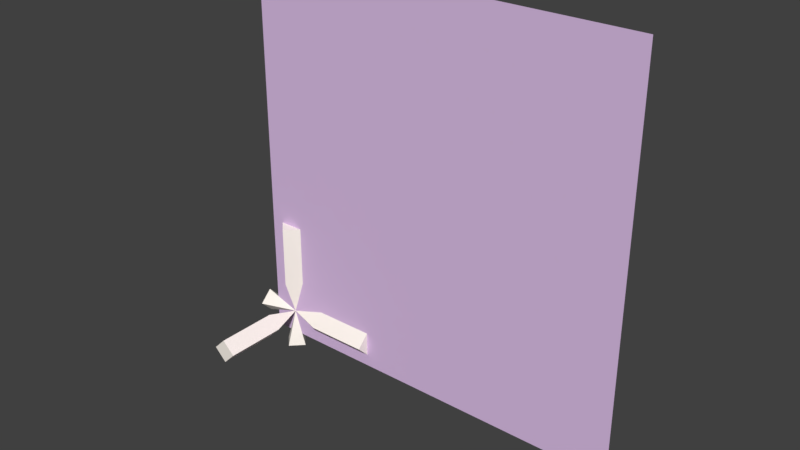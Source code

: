# Source: vgui_arrows.blend  (saved by Blender 2.79.0; exported with 4.5.12 LTS)
import bpy
from mathutils import Matrix  # noqa: F401  (used for matrix-valued properties, if any)

bpy.ops.wm.read_factory_settings(use_empty=True)
scene = bpy.context.scene
scene.name = 'vgui_arrows_ref'

# ---- collections
col_collection_1 = bpy.data.collections.new('Collection 1'); scene.collection.children.link(col_collection_1)

# ---- materials (node trees are filled in below, after node groups)
mat_vgui_arrows = bpy.data.materials.new('vgui_arrows')
mat_vgui_arrows.alpha_threshold = 0.0
mat_vgui_arrows.use_transparent_shadow = False
mat_vgui_arrows.diffuse_color = (0.7139, 0.5171, 0.7947, 1.0)
mat_vgui_arrows.roughness = 0.5
mat_axis_helper = bpy.data.materials.new('axis_helper')
mat_axis_helper.alpha_threshold = 0.0
mat_axis_helper.use_transparent_shadow = False
mat_axis_helper.diffuse_color = (0.999, 0.933, 0.8556, 1.0)
mat_axis_helper.roughness = 0.5

# ---- material node trees

# ---- world
world_world = bpy.data.worlds.new('World'); scene.world = world_world
world_world.color = (0.05088, 0.05088, 0.05088)
world_world.use_sun_shadow = False
world_world.sun_shadow_jitter_overblur = 0.0
world_world.cycles.sampling_method = 'MANUAL'

# ---- meshes
me_vgui_arrows_ref = bpy.data.meshes.new('vgui_arrows_ref')
me_vgui_arrows_ref.from_pydata([(8.0, 0.0, 1.0), (8.0, 0.0, -1.0), (8.0, -1.0, 0.0), (8.0, 1.0, 0.0), (3.0, 0.0, -1.0), (3.0, 1.0, 0.0), (-1.0, 3.0, 0.0), (1.0, 3.0, 0.0), (0.0, 3.0, -1.0), (0.0, 3.0, 1.0), (0.0, 0.0, 0.0), (0.0, 1.0, 8.0), (0.0, -1.0, 3.0), (-1.0, 0.0, 8.0), (0.0, 1.0, 3.0), (0.0, -1.0, 8.0), (1.0, 0.0, 8.0), (1.0, 0.0, 3.0), (-1.0, 0.0, 3.0), (-3.0, -1.0, 0.0), (-3.0, 0.0, 1.0), (-3.0, 0.0, -1.0), (-3.0, 1.0, 0.0), (3.0, 0.0, 1.0), (3.0, -1.0, 0.0), (-1.0, -8.0, 0.0), (0.0, -8.0, -1.0), (-1.0, -3.0, 0.0), (1.0, -8.0, 0.0), (0.0, -8.0, 1.0), (0.0, -3.0, -1.0), (0.0, -3.0, 1.0), (1.0, -3.0, 0.0), (-2.0, 0.0, -2.0), (30.0, 0.0, -2.0), (-2.0, 0.0, 30.0), (30.0, 0.0, 30.0), (0.0, -1.0, -3.0), (0.0, 1.0, -3.0), (0.0, 0.0, 0.0), (1.0, 0.0, -3.0), (-1.0, 0.0, -3.0)], [], [(15, 16, 11, 13), (14, 18, 13, 11), (32, 31, 29, 28), (7, 8, 6, 9), (26, 25, 27, 30), (12, 17, 16, 15), (10, 7, 9), (10, 8, 7), (10, 9, 6), (6, 8, 10), (19, 20, 22, 21), (17, 14, 11, 16), (1, 3, 0, 2), (5, 23, 0, 3), (25, 29, 31, 27), (1, 2, 24, 4), (10, 18, 14), (12, 18, 10), (17, 12, 10), (10, 14, 17), (2, 0, 23, 24), (10, 19, 21), (20, 19, 10), (10, 22, 20), (10, 21, 22), (10, 24, 23), (10, 4, 24), (5, 4, 10), (10, 23, 5), (4, 5, 3, 1), (18, 12, 15, 13), (28, 29, 25, 26), (10, 27, 31), (32, 30, 10), (10, 31, 32), (10, 30, 27), (33, 34, 36, 35), (30, 32, 28, 26), (39, 40, 38), (37, 40, 39), (39, 41, 37), (39, 38, 41), (38, 40, 37, 41)])
me_vgui_arrows_ref.polygons.foreach_set('use_smooth', [1, 1, 1, 1, 1, 1, 1, 1, 1, 1, 1, 1, 1, 1, 1, 1, 1, 1, 1, 1, 1, 1, 1, 1, 1, 1, 1, 1, 1, 1, 1, 1, 1, 1, 1, 1, 0, 1, 1, 1, 1, 1, 1])
me_vgui_arrows_ref.polygons.foreach_set('material_index', [1, 1, 1, 1, 1, 1, 1, 1, 1, 1, 1, 1, 1, 1, 1, 1, 1, 1, 1, 1, 1, 1, 1, 1, 1, 1, 1, 1, 1, 1, 1, 1, 1, 1, 1, 1, 0, 1, 1, 1, 1, 1, 1])
_uv = me_vgui_arrows_ref.uv_layers.new(name='UVMap')
_uv.uv.foreach_set('vector', [0.75, 0.0625, 0.9375, 0.0625, 0.9375, 0.9375, 0.75, 0.9375, 0.75, 0.0625, 0.9375, 0.0625, 0.9375, 0.9375, 0.75, 0.9375, 0.2576, 0.6122, 0.2062, 0.7144, 0.2045, 0.6516, 0.2243, 0.6108, 0.007507, 0.2463, 0.06382, 0.1551, 0.1153, 0.2574, 0.0576, 0.3597, 0.2022, 0.5726, 0.1825, 0.6151, 0.1498, 0.6232, 0.1999, 0.5099, 0.75, 0.0625, 0.9375, 0.0625, 0.9375, 0.9375, 0.75, 0.9375, 0.2681, 0.418, 0.007507, 0.2463, 0.0576, 0.3597, 0.2681, 0.418, 0.06382, 0.1551, 0.007507, 0.2463, 0.2681, 0.418, 0.0576, 0.3597, 0.1153, 0.2574, 0.1153, 0.2574, 0.06382, 0.1551, 0.2681, 0.418, 0.6658, 0.03711, 0.6398, 0.9639, 0.3433, 0.03465, 0.6658, 0.03711, 0.75, 0.0625, 0.9375, 0.0625, 0.9375, 0.9375, 0.75, 0.9375, 0.6658, 0.03711, 0.6398, 0.9639, 0.3433, 0.03465, 0.6658, 0.03711, 0.6658, 0.03711, 0.6398, 0.9639, 0.3433, 0.03465, 0.6658, 0.03711, 0.1825, 0.6151, 0.2045, 0.6516, 0.2062, 0.7144, 0.1498, 0.6232, 0.6658, 0.03711, 0.6398, 0.9639, 0.3433, 0.03465, 0.6658, 0.03711, 0.75, 0.0625, 0.9375, 0.0625, 0.9375, 0.9375, 0.75, 0.0625, 0.9375, 0.0625, 0.9375, 0.9375, 0.75, 0.0625, 0.9375, 0.0625, 0.9375, 0.9375, 0.75, 0.0625, 0.9375, 0.0625, 0.9375, 0.9375, 0.6658, 0.03711, 0.6398, 0.9639, 0.3433, 0.03465, 0.6658, 0.03711, 0.3433, 0.03465, 0.6658, 0.03711, 0.6398, 0.9639, 0.3433, 0.03465, 0.6658, 0.03711, 0.6398, 0.9639, 0.3433, 0.03465, 0.6658, 0.03711, 0.6398, 0.9639, 0.3433, 0.03465, 0.6658, 0.03711, 0.6398, 0.9639, 0.3433, 0.03465, 0.6658, 0.03711, 0.6398, 0.9639, 0.3433, 0.03465, 0.6658, 0.03711, 0.6398, 0.9639, 0.3433, 0.03465, 0.6658, 0.03711, 0.6398, 0.9639, 0.3433, 0.03465, 0.6658, 0.03711, 0.6398, 0.9639, 0.6658, 0.03711, 0.6398, 0.9639, 0.3433, 0.03465, 0.6658, 0.03711, 0.75, 0.0625, 0.9375, 0.0625, 0.9375, 0.9375, 0.75, 0.9375, 0.2243, 0.6108, 0.2045, 0.6516, 0.1825, 0.6151, 0.2022, 0.5726, 0.2696, 0.69, 0.1498, 0.6232, 0.2062, 0.7144, 0.2576, 0.6122, 0.1999, 0.5099, 0.2696, 0.69, 0.2696, 0.69, 0.2062, 0.7144, 0.2576, 0.6122, 0.2696, 0.69, 0.1999, 0.5099, 0.1498, 0.6232, 9.998e-05, 0.0001001, 0.9844, 0.0, 0.9844, 0.9844, 0.0, 0.9844, 0.1999, 0.5099, 0.2576, 0.6122, 0.2243, 0.6108, 0.2022, 0.5726, 0.75, 0.0625, 0.9375, 0.0625, 0.9375, 0.9375, 0.75, 0.0625, 0.9375, 0.0625, 0.9375, 0.9375, 0.75, 0.0625, 0.9375, 0.0625, 0.9375, 0.9375, 0.75, 0.0625, 0.9375, 0.0625, 0.9375, 0.9375, 0.75, 0.0625, 0.9375, 0.0625, 0.9375, 0.9375, 0.75, 0.9375])
me_vgui_arrows_ref.materials.append(mat_vgui_arrows)
me_vgui_arrows_ref.materials.append(mat_axis_helper)
me_vgui_arrows_ref.use_remesh_preserve_volume = False
me_vgui_arrows_ref.use_remesh_preserve_attributes = False
me_vgui_arrows_ref.use_mirror_vertex_groups = False
me_vgui_arrows_ref.update()
arm_vgui_arrows_ref_skeleton = bpy.data.armatures.new('vgui_arrows_ref_skeleton')  # bones are not reproduced

# ---- objects
ob_vgui_arrows_ref_skeleton = bpy.data.objects.new('vgui_arrows_ref_skeleton', arm_vgui_arrows_ref_skeleton)
ob_vgui_arrows_ref = bpy.data.objects.new('vgui_arrows_ref', me_vgui_arrows_ref)

# ---- transforms, parenting, visibility, modifiers, constraints
ob_vgui_arrows_ref_skeleton.location = (0.0, 0.0, 0.0)
ob_vgui_arrows_ref_skeleton.show_in_front = True
ob_vgui_arrows_ref_skeleton.lineart.crease_threshold = 0.0
ob_vgui_arrows_ref.parent = ob_vgui_arrows_ref_skeleton
ob_vgui_arrows_ref.location = (0.0, 0.0, 0.0)
ob_vgui_arrows_ref.lineart.crease_threshold = 0.0
_vg = ob_vgui_arrows_ref.vertex_groups.new(name='static_prop')
_vg.add([0, 1, 2, 3, 4, 5, 6, 7, 8, 9, 10, 11, 12, 13, 14, 15, 16, 17, 18, 19, 20, 21, 22, 23, 24, 25, 26, 27, 28, 29, 30, 31, 32, 37, 38, 39, 40, 41], 1.0, 'REPLACE')
_m = ob_vgui_arrows_ref.modifiers.new('Armature', 'ARMATURE')
_m.object = ob_vgui_arrows_ref_skeleton
_m = ob_vgui_arrows_ref.modifiers.new('EdgeSplit', 'EDGE_SPLIT')

# ---- collection membership
col_collection_1.objects.link(ob_vgui_arrows_ref_skeleton)
col_collection_1.objects.link(ob_vgui_arrows_ref)

# ---- scene / render settings (as saved in the file)
scene.frame_start = 1; scene.frame_end = 250; scene.frame_set(0)
scene.render.engine = 'BLENDER_EEVEE_NEXT'
scene.render.resolution_percentage = 50
scene.render.dither_intensity = 0.0
scene.cycles.use_denoising = False
scene.cycles.samples = 128
scene.cycles.sampling_pattern = 'TABULATED_SOBOL'
scene.cycles.light_sampling_threshold = 0.0
scene.cycles.use_adaptive_sampling = False
scene.cycles.use_light_tree = False
scene.cycles.blur_glossy = 0.0
scene.cycles.sample_clamp_indirect = 0.0
scene.view_settings.view_transform = 'Standard'
bpy.context.view_layer.update()

# ---- added for rendering (the .blend has no active camera and no usable light): camera, sun
cam_auto = bpy.data.cameras.new('AutoCamera')
cam_auto.lens = 50.0
cam_auto.sensor_width = 36.0
cam_auto.clip_end = 1000.0
ob_auto_camera = bpy.data.objects.new('AutoCamera', cam_auto)
scene.collection.objects.link(ob_auto_camera)
ob_auto_camera.location = (57.8626, -55.7351, 48.9901)
ob_auto_camera.rotation_euler = (1.09748, -7.21219e-08, 0.694738)
scene.camera = ob_auto_camera
light_auto_sun = bpy.data.lights.new('AutoSun', 'SUN')
light_auto_sun.energy = 3.0
light_auto_sun.angle = 0.0523599
ob_auto_sun = bpy.data.objects.new('AutoSun', light_auto_sun)
scene.collection.objects.link(ob_auto_sun)
ob_auto_sun.rotation_euler = (0.872665, 0.174533, 0.523599)
bpy.context.view_layer.update()
